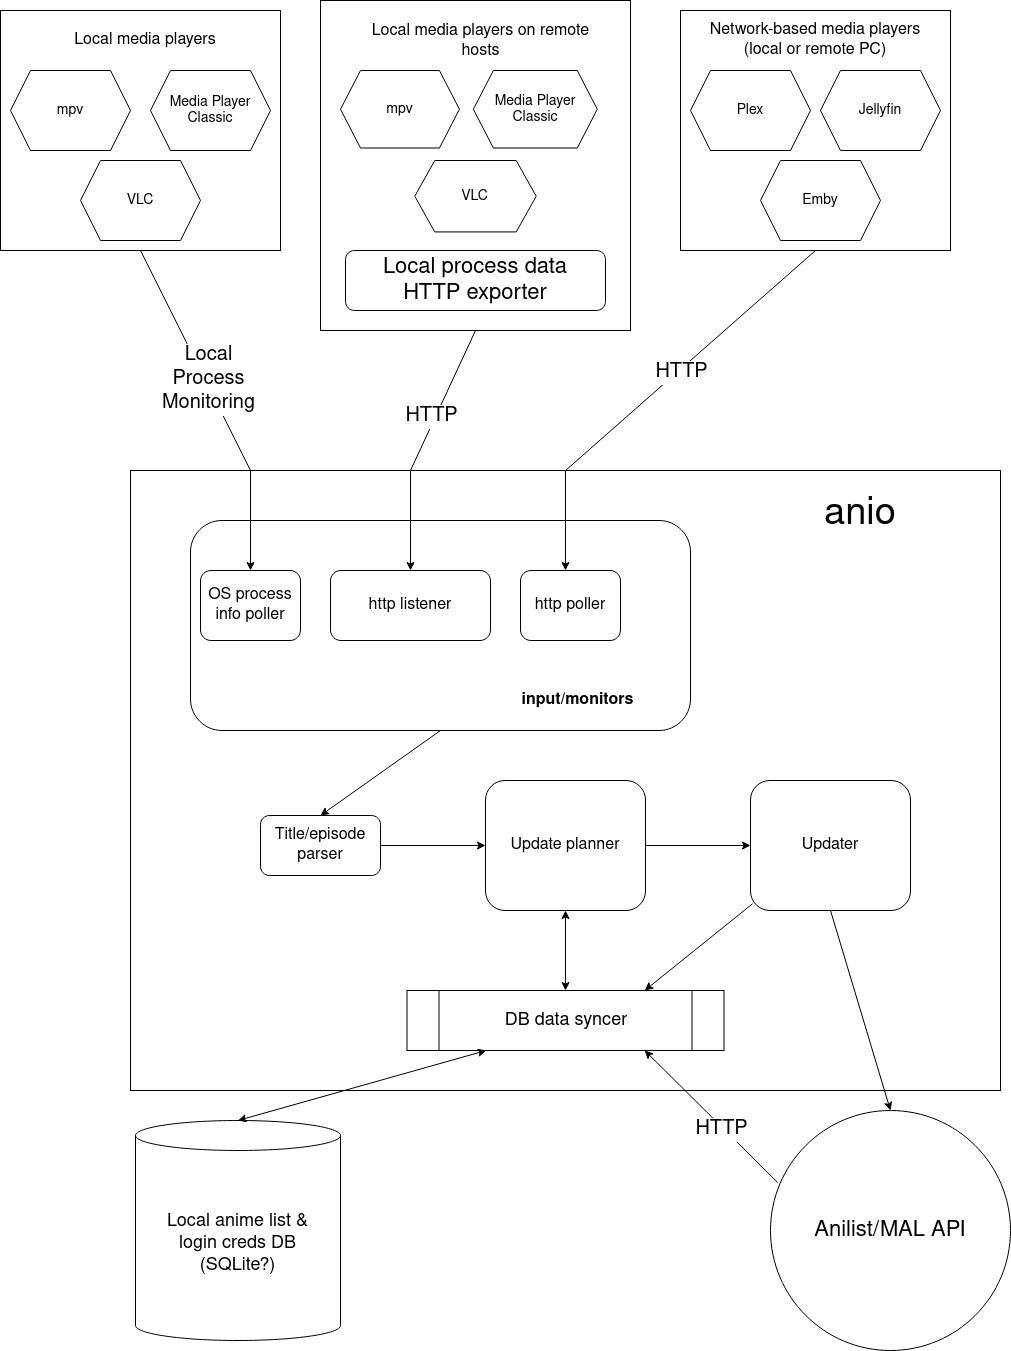

The diagram above was exported from draw.io. Its source (the exported page's mxGraphModel, read from the mxfile embedded in the PNG):
<mxGraphModel dx="1526" dy="1034" grid="1" gridSize="10" guides="1" tooltips="1" connect="1" arrows="1" fold="1" page="1" pageScale="1" pageWidth="1200" pageHeight="1600" math="0" shadow="0">
  <root>
    <mxCell id="0" />
    <mxCell id="1" parent="0" />
    <mxCell id="3l1txDf1BSsCRIBBCqWR-13" value="" style="rounded=0;whiteSpace=wrap;html=1;fontSize=14;sketch=0;shadow=0;glass=0;" parent="1" vertex="1">
      <mxGeometry x="210" y="500" width="870" height="620" as="geometry" />
    </mxCell>
    <mxCell id="3l1txDf1BSsCRIBBCqWR-14" value="anio" style="text;html=1;strokeColor=none;fillColor=none;align=center;verticalAlign=middle;whiteSpace=wrap;rounded=0;fontSize=38;" parent="1" vertex="1">
      <mxGeometry x="890" y="520" width="100" height="50" as="geometry" />
    </mxCell>
    <mxCell id="3l1txDf1BSsCRIBBCqWR-30" value="" style="endArrow=classic;html=1;rounded=0;strokeWidth=1;fontSize=16;exitX=0.5;exitY=1;exitDx=0;exitDy=0;entryX=0.5;entryY=0;entryDx=0;entryDy=0;" parent="1" source="3l1txDf1BSsCRIBBCqWR-23" target="3l1txDf1BSsCRIBBCqWR-31" edge="1">
      <mxGeometry width="50" height="50" relative="1" as="geometry">
        <mxPoint x="400" y="880" as="sourcePoint" />
        <mxPoint x="450" y="830" as="targetPoint" />
      </mxGeometry>
    </mxCell>
    <mxCell id="3l1txDf1BSsCRIBBCqWR-31" value="Title/episode parser" style="rounded=1;whiteSpace=wrap;html=1;shadow=0;glass=0;sketch=0;fontSize=16;" parent="1" vertex="1">
      <mxGeometry x="340" y="845" width="120" height="60" as="geometry" />
    </mxCell>
    <mxCell id="3l1txDf1BSsCRIBBCqWR-34" value="" style="group" parent="1" vertex="1" connectable="0">
      <mxGeometry x="760" y="40" width="270" height="240" as="geometry" />
    </mxCell>
    <mxCell id="3l1txDf1BSsCRIBBCqWR-9" value="" style="rounded=0;whiteSpace=wrap;html=1;fontSize=16;" parent="3l1txDf1BSsCRIBBCqWR-34" vertex="1">
      <mxGeometry width="270" height="240" as="geometry" />
    </mxCell>
    <mxCell id="3l1txDf1BSsCRIBBCqWR-4" value="&lt;div style=&quot;font-size: 14px;&quot;&gt;Plex&lt;/div&gt;" style="shape=hexagon;perimeter=hexagonPerimeter2;whiteSpace=wrap;html=1;fixedSize=1;fontSize=14;" parent="3l1txDf1BSsCRIBBCqWR-34" vertex="1">
      <mxGeometry x="10" y="60" width="120" height="80" as="geometry" />
    </mxCell>
    <mxCell id="3l1txDf1BSsCRIBBCqWR-8" value="Jellyfin" style="shape=hexagon;perimeter=hexagonPerimeter2;whiteSpace=wrap;html=1;fixedSize=1;fontSize=14;" parent="3l1txDf1BSsCRIBBCqWR-34" vertex="1">
      <mxGeometry x="140" y="60" width="120" height="80" as="geometry" />
    </mxCell>
    <mxCell id="3l1txDf1BSsCRIBBCqWR-10" value="Network-based media players (local or remote PC)" style="text;html=1;strokeColor=none;fillColor=none;align=center;verticalAlign=middle;whiteSpace=wrap;rounded=0;fontSize=16;" parent="3l1txDf1BSsCRIBBCqWR-34" vertex="1">
      <mxGeometry x="20" y="10" width="230" height="40" as="geometry" />
    </mxCell>
    <mxCell id="3l1txDf1BSsCRIBBCqWR-11" value="Emby" style="shape=hexagon;perimeter=hexagonPerimeter2;whiteSpace=wrap;html=1;fixedSize=1;fontSize=14;" parent="3l1txDf1BSsCRIBBCqWR-34" vertex="1">
      <mxGeometry x="80" y="150" width="120" height="80" as="geometry" />
    </mxCell>
    <mxCell id="3l1txDf1BSsCRIBBCqWR-35" value="" style="group" parent="1" vertex="1" connectable="0">
      <mxGeometry x="80" y="40" width="280" height="240" as="geometry" />
    </mxCell>
    <mxCell id="3l1txDf1BSsCRIBBCqWR-5" value="" style="rounded=0;whiteSpace=wrap;html=1;" parent="3l1txDf1BSsCRIBBCqWR-35" vertex="1">
      <mxGeometry width="280" height="240" as="geometry" />
    </mxCell>
    <mxCell id="3l1txDf1BSsCRIBBCqWR-1" value="mpv" style="shape=hexagon;perimeter=hexagonPerimeter2;whiteSpace=wrap;html=1;fixedSize=1;fontSize=14;" parent="3l1txDf1BSsCRIBBCqWR-35" vertex="1">
      <mxGeometry x="10" y="60" width="120" height="80" as="geometry" />
    </mxCell>
    <mxCell id="3l1txDf1BSsCRIBBCqWR-2" value="Media Player Classic" style="shape=hexagon;perimeter=hexagonPerimeter2;whiteSpace=wrap;html=1;fixedSize=1;fontSize=14;" parent="3l1txDf1BSsCRIBBCqWR-35" vertex="1">
      <mxGeometry x="150" y="60" width="120" height="80" as="geometry" />
    </mxCell>
    <mxCell id="3l1txDf1BSsCRIBBCqWR-3" value="VLC" style="shape=hexagon;perimeter=hexagonPerimeter2;whiteSpace=wrap;html=1;fixedSize=1;fontSize=14;" parent="3l1txDf1BSsCRIBBCqWR-35" vertex="1">
      <mxGeometry x="80" y="150" width="120" height="80" as="geometry" />
    </mxCell>
    <mxCell id="3l1txDf1BSsCRIBBCqWR-6" value="Local media players" style="text;html=1;strokeColor=none;fillColor=none;align=center;verticalAlign=middle;whiteSpace=wrap;rounded=0;fontSize=16;" parent="3l1txDf1BSsCRIBBCqWR-35" vertex="1">
      <mxGeometry x="40" y="15" width="210" height="30" as="geometry" />
    </mxCell>
    <mxCell id="3l1txDf1BSsCRIBBCqWR-36" value="" style="group" parent="1" vertex="1" connectable="0">
      <mxGeometry x="400" y="30" width="310" height="330" as="geometry" />
    </mxCell>
    <mxCell id="3l1txDf1BSsCRIBBCqWR-37" value="" style="rounded=0;whiteSpace=wrap;html=1;" parent="3l1txDf1BSsCRIBBCqWR-36" vertex="1">
      <mxGeometry width="310" height="330" as="geometry" />
    </mxCell>
    <mxCell id="3l1txDf1BSsCRIBBCqWR-38" value="mpv" style="shape=hexagon;perimeter=hexagonPerimeter2;whiteSpace=wrap;html=1;fixedSize=1;fontSize=14;" parent="3l1txDf1BSsCRIBBCqWR-36" vertex="1">
      <mxGeometry x="20" y="70" width="118.93" height="77.5" as="geometry" />
    </mxCell>
    <mxCell id="3l1txDf1BSsCRIBBCqWR-39" value="Media Player Classic" style="shape=hexagon;perimeter=hexagonPerimeter2;whiteSpace=wrap;html=1;fixedSize=1;fontSize=14;" parent="3l1txDf1BSsCRIBBCqWR-36" vertex="1">
      <mxGeometry x="152.86" y="70" width="123.93" height="77.5" as="geometry" />
    </mxCell>
    <mxCell id="3l1txDf1BSsCRIBBCqWR-40" value="VLC" style="shape=hexagon;perimeter=hexagonPerimeter2;whiteSpace=wrap;html=1;fixedSize=1;fontSize=14;" parent="3l1txDf1BSsCRIBBCqWR-36" vertex="1">
      <mxGeometry x="94.27999999999999" y="160" width="121.43" height="71.43" as="geometry" />
    </mxCell>
    <mxCell id="3l1txDf1BSsCRIBBCqWR-41" value="Local media players on remote hosts" style="text;html=1;strokeColor=none;fillColor=none;align=center;verticalAlign=middle;whiteSpace=wrap;rounded=0;fontSize=16;" parent="3l1txDf1BSsCRIBBCqWR-36" vertex="1">
      <mxGeometry x="44.28571428571429" y="20.625" width="232.5" height="41.25" as="geometry" />
    </mxCell>
    <mxCell id="3l1txDf1BSsCRIBBCqWR-42" value="Local process data &lt;br&gt;HTTP exporter" style="rounded=1;whiteSpace=wrap;html=1;shadow=0;glass=0;sketch=0;fontSize=22;" parent="3l1txDf1BSsCRIBBCqWR-36" vertex="1">
      <mxGeometry x="25" y="250" width="260" height="60" as="geometry" />
    </mxCell>
    <mxCell id="3l1txDf1BSsCRIBBCqWR-47" value="&lt;div&gt;Update planner&lt;/div&gt;" style="rounded=1;whiteSpace=wrap;html=1;shadow=0;glass=0;sketch=0;fontSize=16;" parent="1" vertex="1">
      <mxGeometry x="565" y="810" width="160" height="130" as="geometry" />
    </mxCell>
    <mxCell id="3l1txDf1BSsCRIBBCqWR-49" value="Local anime list &amp;amp; &lt;br&gt;login creds DB &lt;br&gt;(SQLite?)" style="shape=cylinder3;whiteSpace=wrap;html=1;boundedLbl=1;backgroundOutline=1;size=15;rounded=0;shadow=0;glass=0;sketch=0;fontSize=18;" parent="1" vertex="1">
      <mxGeometry x="215" y="1150" width="205" height="220" as="geometry" />
    </mxCell>
    <mxCell id="3l1txDf1BSsCRIBBCqWR-51" value="DB data syncer" style="shape=process;whiteSpace=wrap;html=1;backgroundOutline=1;rounded=0;shadow=0;glass=0;sketch=0;fontSize=18;" parent="1" vertex="1">
      <mxGeometry x="486.5" y="1020" width="317" height="60" as="geometry" />
    </mxCell>
    <mxCell id="3l1txDf1BSsCRIBBCqWR-52" value="Anilist/MAL API" style="ellipse;whiteSpace=wrap;html=1;aspect=fixed;rounded=0;shadow=0;glass=0;sketch=0;fontSize=22;" parent="1" vertex="1">
      <mxGeometry x="850" y="1140" width="240" height="240" as="geometry" />
    </mxCell>
    <mxCell id="3l1txDf1BSsCRIBBCqWR-53" value="" style="endArrow=classic;startArrow=classic;html=1;rounded=0;strokeWidth=1;fontSize=22;exitX=0.5;exitY=0;exitDx=0;exitDy=0;exitPerimeter=0;entryX=0.25;entryY=1;entryDx=0;entryDy=0;" parent="1" source="3l1txDf1BSsCRIBBCqWR-49" target="3l1txDf1BSsCRIBBCqWR-51" edge="1">
      <mxGeometry width="50" height="50" relative="1" as="geometry">
        <mxPoint x="490" y="1180" as="sourcePoint" />
        <mxPoint x="540" y="1130" as="targetPoint" />
      </mxGeometry>
    </mxCell>
    <mxCell id="3l1txDf1BSsCRIBBCqWR-54" value="" style="endArrow=none;startArrow=classic;html=1;rounded=0;strokeWidth=1;fontSize=22;exitX=0.75;exitY=1;exitDx=0;exitDy=0;entryX=0.03;entryY=0.3;entryDx=0;entryDy=0;entryPerimeter=0;endFill=0;" parent="1" source="3l1txDf1BSsCRIBBCqWR-51" target="3l1txDf1BSsCRIBBCqWR-52" edge="1">
      <mxGeometry width="50" height="50" relative="1" as="geometry">
        <mxPoint x="583.25" y="1270" as="sourcePoint" />
        <mxPoint x="725" y="1180" as="targetPoint" />
      </mxGeometry>
    </mxCell>
    <mxCell id="3l1txDf1BSsCRIBBCqWR-63" value="&lt;div style=&quot;font-size: 20px;&quot;&gt;HTTP&lt;/div&gt;" style="edgeLabel;html=1;align=center;verticalAlign=middle;resizable=0;points=[];fontSize=38;" parent="3l1txDf1BSsCRIBBCqWR-54" vertex="1" connectable="0">
      <mxGeometry x="0.1713" y="-3" relative="1" as="geometry">
        <mxPoint y="-1" as="offset" />
      </mxGeometry>
    </mxCell>
    <mxCell id="3l1txDf1BSsCRIBBCqWR-55" value="" style="endArrow=classic;startArrow=classic;html=1;rounded=0;strokeWidth=1;fontSize=22;entryX=0.5;entryY=1;entryDx=0;entryDy=0;exitX=0.5;exitY=0;exitDx=0;exitDy=0;verticalAlign=middle;endFill=1;" parent="1" source="3l1txDf1BSsCRIBBCqWR-51" target="3l1txDf1BSsCRIBBCqWR-47" edge="1">
      <mxGeometry width="50" height="50" relative="1" as="geometry">
        <mxPoint x="470" y="960" as="sourcePoint" />
        <mxPoint x="520" y="910" as="targetPoint" />
      </mxGeometry>
    </mxCell>
    <mxCell id="3l1txDf1BSsCRIBBCqWR-56" value="Updater" style="rounded=1;whiteSpace=wrap;html=1;shadow=0;glass=0;sketch=0;fontSize=16;" parent="1" vertex="1">
      <mxGeometry x="830" y="810" width="160" height="130" as="geometry" />
    </mxCell>
    <mxCell id="3l1txDf1BSsCRIBBCqWR-58" value="" style="endArrow=classic;html=1;rounded=0;strokeWidth=1;fontSize=16;exitX=1;exitY=0.5;exitDx=0;exitDy=0;entryX=0;entryY=0.5;entryDx=0;entryDy=0;" parent="1" source="3l1txDf1BSsCRIBBCqWR-47" target="3l1txDf1BSsCRIBBCqWR-56" edge="1">
      <mxGeometry width="50" height="50" relative="1" as="geometry">
        <mxPoint x="740" y="849.41" as="sourcePoint" />
        <mxPoint x="790" y="849" as="targetPoint" />
      </mxGeometry>
    </mxCell>
    <mxCell id="3l1txDf1BSsCRIBBCqWR-61" value="" style="endArrow=classic;html=1;rounded=0;strokeWidth=1;fontSize=38;exitX=1;exitY=0.5;exitDx=0;exitDy=0;entryX=0;entryY=0.5;entryDx=0;entryDy=0;" parent="1" source="3l1txDf1BSsCRIBBCqWR-31" target="3l1txDf1BSsCRIBBCqWR-47" edge="1">
      <mxGeometry width="50" height="50" relative="1" as="geometry">
        <mxPoint x="470" y="960" as="sourcePoint" />
        <mxPoint x="520" y="910" as="targetPoint" />
      </mxGeometry>
    </mxCell>
    <mxCell id="3l1txDf1BSsCRIBBCqWR-64" value="" style="endArrow=none;startArrow=classic;html=1;rounded=0;strokeWidth=1;fontSize=20;entryX=0.5;entryY=1;entryDx=0;entryDy=0;exitX=0.5;exitY=0;exitDx=0;exitDy=0;startFill=1;endFill=0;" parent="1" source="3l1txDf1BSsCRIBBCqWR-52" target="3l1txDf1BSsCRIBBCqWR-56" edge="1">
      <mxGeometry width="50" height="50" relative="1" as="geometry">
        <mxPoint x="880" y="1020" as="sourcePoint" />
        <mxPoint x="930" y="970" as="targetPoint" />
      </mxGeometry>
    </mxCell>
    <mxCell id="3l1txDf1BSsCRIBBCqWR-65" value="" style="endArrow=none;startArrow=classic;html=1;rounded=0;strokeWidth=1;fontSize=20;exitX=0.75;exitY=0;exitDx=0;exitDy=0;entryX=0.012;entryY=0.949;entryDx=0;entryDy=0;entryPerimeter=0;endFill=0;" parent="1" source="3l1txDf1BSsCRIBBCqWR-51" target="3l1txDf1BSsCRIBBCqWR-56" edge="1">
      <mxGeometry width="50" height="50" relative="1" as="geometry">
        <mxPoint x="900" y="1134.9999999999995" as="sourcePoint" />
        <mxPoint x="840" y="910" as="targetPoint" />
      </mxGeometry>
    </mxCell>
    <mxCell id="3l1txDf1BSsCRIBBCqWR-66" value="" style="group" parent="1" vertex="1" connectable="0">
      <mxGeometry x="270" y="550" width="500" height="210" as="geometry" />
    </mxCell>
    <mxCell id="3l1txDf1BSsCRIBBCqWR-23" value="" style="rounded=1;whiteSpace=wrap;html=1;fontSize=16;" parent="3l1txDf1BSsCRIBBCqWR-66" vertex="1">
      <mxGeometry width="500" height="210" as="geometry" />
    </mxCell>
    <mxCell id="3l1txDf1BSsCRIBBCqWR-24" value="input/monitors" style="text;html=1;strokeColor=none;fillColor=none;align=center;verticalAlign=middle;whiteSpace=wrap;rounded=0;shadow=0;glass=0;sketch=0;fontSize=16;fontStyle=1" parent="3l1txDf1BSsCRIBBCqWR-66" vertex="1">
      <mxGeometry x="320" y="160" width="135" height="40" as="geometry" />
    </mxCell>
    <mxCell id="3l1txDf1BSsCRIBBCqWR-25" value="http poller" style="rounded=1;whiteSpace=wrap;html=1;shadow=0;glass=0;sketch=0;fontSize=16;" parent="3l1txDf1BSsCRIBBCqWR-66" vertex="1">
      <mxGeometry x="330" y="50" width="100" height="70" as="geometry" />
    </mxCell>
    <mxCell id="3l1txDf1BSsCRIBBCqWR-26" value="OS process info poller" style="rounded=1;whiteSpace=wrap;html=1;shadow=0;glass=0;sketch=0;fontSize=16;" parent="3l1txDf1BSsCRIBBCqWR-66" vertex="1">
      <mxGeometry x="10" y="50" width="100" height="70" as="geometry" />
    </mxCell>
    <mxCell id="3l1txDf1BSsCRIBBCqWR-27" value="http listener" style="rounded=1;whiteSpace=wrap;html=1;shadow=0;glass=0;sketch=0;fontSize=16;" parent="3l1txDf1BSsCRIBBCqWR-66" vertex="1">
      <mxGeometry x="140" y="50" width="160" height="70" as="geometry" />
    </mxCell>
    <mxCell id="3l1txDf1BSsCRIBBCqWR-46" value="" style="endArrow=classic;html=1;rounded=0;strokeWidth=1;fontSize=16;startArrow=none;startFill=0;exitX=0.5;exitY=1;exitDx=0;exitDy=0;" parent="1" source="3l1txDf1BSsCRIBBCqWR-9" edge="1">
      <mxGeometry width="50" height="50" relative="1" as="geometry">
        <mxPoint x="650" y="520" as="sourcePoint" />
        <mxPoint x="645" y="600" as="targetPoint" />
        <Array as="points">
          <mxPoint x="645" y="500" />
        </Array>
      </mxGeometry>
    </mxCell>
    <mxCell id="3l1txDf1BSsCRIBBCqWR-67" value="&lt;div&gt;HTTP&lt;/div&gt;" style="edgeLabel;html=1;align=center;verticalAlign=middle;resizable=0;points=[];fontSize=20;" parent="3l1txDf1BSsCRIBBCqWR-46" vertex="1" connectable="0">
      <mxGeometry x="-0.1665" y="3" relative="1" as="geometry">
        <mxPoint x="-1" as="offset" />
      </mxGeometry>
    </mxCell>
    <mxCell id="3l1txDf1BSsCRIBBCqWR-62" value="" style="endArrow=none;startArrow=classic;html=1;rounded=0;strokeWidth=1;fontSize=38;entryX=0.5;entryY=1;entryDx=0;entryDy=0;exitX=0.5;exitY=0;exitDx=0;exitDy=0;startFill=1;endFill=0;" parent="1" source="3l1txDf1BSsCRIBBCqWR-27" target="3l1txDf1BSsCRIBBCqWR-37" edge="1">
      <mxGeometry width="50" height="50" relative="1" as="geometry">
        <mxPoint x="470" y="870" as="sourcePoint" />
        <mxPoint x="520" y="820" as="targetPoint" />
        <Array as="points">
          <mxPoint x="490" y="500" />
        </Array>
      </mxGeometry>
    </mxCell>
    <mxCell id="3l1txDf1BSsCRIBBCqWR-69" value="&lt;div&gt;HTTP&lt;/div&gt;" style="edgeLabel;html=1;align=center;verticalAlign=middle;resizable=0;points=[];fontSize=20;" parent="3l1txDf1BSsCRIBBCqWR-62" vertex="1" connectable="0">
      <mxGeometry x="0.2402" y="4" relative="1" as="geometry">
        <mxPoint as="offset" />
      </mxGeometry>
    </mxCell>
    <mxCell id="3l1txDf1BSsCRIBBCqWR-21" value="" style="endArrow=classic;html=1;rounded=0;strokeWidth=1;fontSize=16;entryX=0.5;entryY=0;entryDx=0;entryDy=0;exitX=0.5;exitY=1;exitDx=0;exitDy=0;startArrow=none;startFill=0;" parent="1" source="3l1txDf1BSsCRIBBCqWR-5" target="3l1txDf1BSsCRIBBCqWR-26" edge="1">
      <mxGeometry width="50" height="50" relative="1" as="geometry">
        <mxPoint x="230" y="480" as="sourcePoint" />
        <mxPoint x="340" y="560" as="targetPoint" />
        <Array as="points">
          <mxPoint x="330" y="500" />
        </Array>
      </mxGeometry>
    </mxCell>
    <mxCell id="3l1txDf1BSsCRIBBCqWR-68" value="Local&lt;br&gt;Process&lt;br&gt;Monitoring" style="edgeLabel;html=1;align=center;verticalAlign=middle;resizable=0;points=[];fontSize=20;" parent="3l1txDf1BSsCRIBBCqWR-21" vertex="1" connectable="0">
      <mxGeometry x="-0.1625" y="3" relative="1" as="geometry">
        <mxPoint as="offset" />
      </mxGeometry>
    </mxCell>
  </root>
</mxGraphModel>